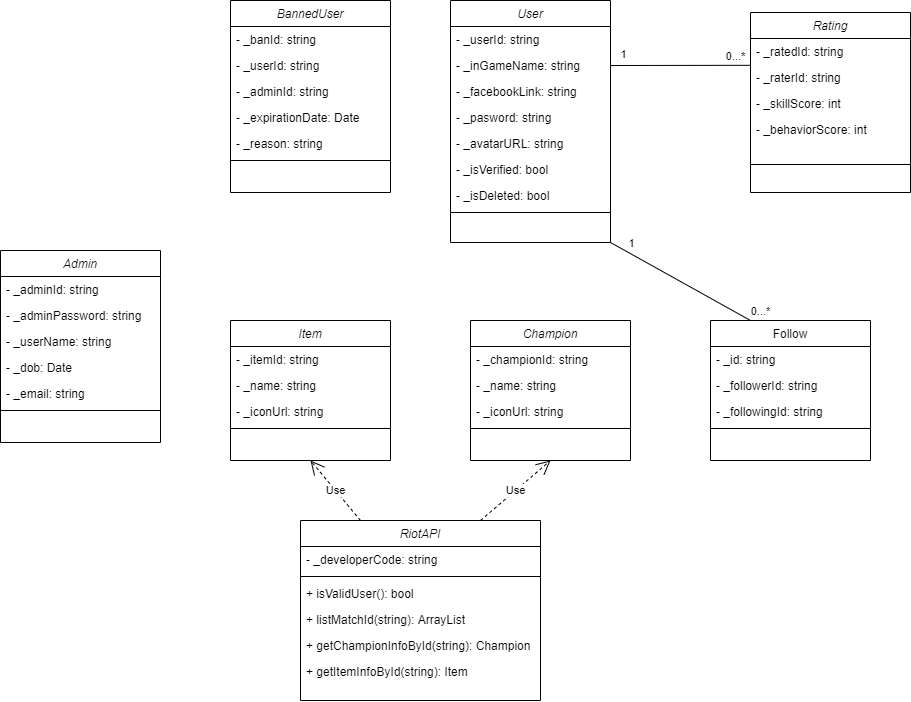

The diagram above was exported from draw.io. Its source (the exported page's mxGraphModel, read from the mxfile embedded in the PNG):
<mxGraphModel dx="1859" dy="457" grid="1" gridSize="10" guides="1" tooltips="1" connect="1" arrows="1" fold="1" page="1" pageScale="1" pageWidth="827" pageHeight="1169" math="0" shadow="0">
  <root>
    <mxCell id="WIyWlLk6GJQsqaUBKTNV-0" />
    <mxCell id="WIyWlLk6GJQsqaUBKTNV-1" parent="WIyWlLk6GJQsqaUBKTNV-0" />
    <mxCell id="zkfFHV4jXpPFQw0GAbJ--0" value="User" style="swimlane;fontStyle=2;align=center;verticalAlign=top;childLayout=stackLayout;horizontal=1;startSize=26;horizontalStack=0;resizeParent=1;resizeLast=0;collapsible=1;marginBottom=0;rounded=0;shadow=0;strokeWidth=1;" parent="WIyWlLk6GJQsqaUBKTNV-1" vertex="1">
      <mxGeometry x="220" y="120" width="160" height="242" as="geometry">
        <mxRectangle x="230" y="140" width="160" height="26" as="alternateBounds" />
      </mxGeometry>
    </mxCell>
    <mxCell id="zkfFHV4jXpPFQw0GAbJ--1" value="- _userId: string" style="text;align=left;verticalAlign=top;spacingLeft=4;spacingRight=4;overflow=hidden;rotatable=0;points=[[0,0.5],[1,0.5]];portConstraint=eastwest;" parent="zkfFHV4jXpPFQw0GAbJ--0" vertex="1">
      <mxGeometry y="26" width="160" height="26" as="geometry" />
    </mxCell>
    <mxCell id="zkfFHV4jXpPFQw0GAbJ--2" value="- _inGameName: string" style="text;align=left;verticalAlign=top;spacingLeft=4;spacingRight=4;overflow=hidden;rotatable=0;points=[[0,0.5],[1,0.5]];portConstraint=eastwest;rounded=0;shadow=0;html=0;" parent="zkfFHV4jXpPFQw0GAbJ--0" vertex="1">
      <mxGeometry y="52" width="160" height="26" as="geometry" />
    </mxCell>
    <mxCell id="zkfFHV4jXpPFQw0GAbJ--3" value="- _facebookLink: string" style="text;align=left;verticalAlign=top;spacingLeft=4;spacingRight=4;overflow=hidden;rotatable=0;points=[[0,0.5],[1,0.5]];portConstraint=eastwest;rounded=0;shadow=0;html=0;" parent="zkfFHV4jXpPFQw0GAbJ--0" vertex="1">
      <mxGeometry y="78" width="160" height="26" as="geometry" />
    </mxCell>
    <mxCell id="dDP6g_YnqMMxuJiehY0t-0" value="- _pasword: string" style="text;align=left;verticalAlign=top;spacingLeft=4;spacingRight=4;overflow=hidden;rotatable=0;points=[[0,0.5],[1,0.5]];portConstraint=eastwest;rounded=0;shadow=0;html=0;" parent="zkfFHV4jXpPFQw0GAbJ--0" vertex="1">
      <mxGeometry y="104" width="160" height="26" as="geometry" />
    </mxCell>
    <mxCell id="dDP6g_YnqMMxuJiehY0t-1" value="- _avatarURL: string" style="text;align=left;verticalAlign=top;spacingLeft=4;spacingRight=4;overflow=hidden;rotatable=0;points=[[0,0.5],[1,0.5]];portConstraint=eastwest;rounded=0;shadow=0;html=0;" parent="zkfFHV4jXpPFQw0GAbJ--0" vertex="1">
      <mxGeometry y="130" width="160" height="26" as="geometry" />
    </mxCell>
    <mxCell id="dDP6g_YnqMMxuJiehY0t-3" value="- _isVerified: bool" style="text;align=left;verticalAlign=top;spacingLeft=4;spacingRight=4;overflow=hidden;rotatable=0;points=[[0,0.5],[1,0.5]];portConstraint=eastwest;rounded=0;shadow=0;html=0;" parent="zkfFHV4jXpPFQw0GAbJ--0" vertex="1">
      <mxGeometry y="156" width="160" height="26" as="geometry" />
    </mxCell>
    <mxCell id="dDP6g_YnqMMxuJiehY0t-4" value="- _isDeleted: bool" style="text;align=left;verticalAlign=top;spacingLeft=4;spacingRight=4;overflow=hidden;rotatable=0;points=[[0,0.5],[1,0.5]];portConstraint=eastwest;rounded=0;shadow=0;html=0;" parent="zkfFHV4jXpPFQw0GAbJ--0" vertex="1">
      <mxGeometry y="182" width="160" height="26" as="geometry" />
    </mxCell>
    <mxCell id="zkfFHV4jXpPFQw0GAbJ--4" value="" style="line;html=1;strokeWidth=1;align=left;verticalAlign=middle;spacingTop=-1;spacingLeft=3;spacingRight=3;rotatable=0;labelPosition=right;points=[];portConstraint=eastwest;" parent="zkfFHV4jXpPFQw0GAbJ--0" vertex="1">
      <mxGeometry y="208" width="160" height="8" as="geometry" />
    </mxCell>
    <mxCell id="zkfFHV4jXpPFQw0GAbJ--17" value="Follow" style="swimlane;fontStyle=0;align=center;verticalAlign=top;childLayout=stackLayout;horizontal=1;startSize=26;horizontalStack=0;resizeParent=1;resizeLast=0;collapsible=1;marginBottom=0;rounded=0;shadow=0;strokeWidth=1;" parent="WIyWlLk6GJQsqaUBKTNV-1" vertex="1">
      <mxGeometry x="480" y="440" width="160" height="140" as="geometry">
        <mxRectangle x="550" y="140" width="160" height="26" as="alternateBounds" />
      </mxGeometry>
    </mxCell>
    <mxCell id="zkfFHV4jXpPFQw0GAbJ--18" value="- _id: string" style="text;align=left;verticalAlign=top;spacingLeft=4;spacingRight=4;overflow=hidden;rotatable=0;points=[[0,0.5],[1,0.5]];portConstraint=eastwest;" parent="zkfFHV4jXpPFQw0GAbJ--17" vertex="1">
      <mxGeometry y="26" width="160" height="26" as="geometry" />
    </mxCell>
    <mxCell id="zkfFHV4jXpPFQw0GAbJ--19" value="- _followerId: string" style="text;align=left;verticalAlign=top;spacingLeft=4;spacingRight=4;overflow=hidden;rotatable=0;points=[[0,0.5],[1,0.5]];portConstraint=eastwest;rounded=0;shadow=0;html=0;" parent="zkfFHV4jXpPFQw0GAbJ--17" vertex="1">
      <mxGeometry y="52" width="160" height="26" as="geometry" />
    </mxCell>
    <mxCell id="zkfFHV4jXpPFQw0GAbJ--20" value="- _followingId: string" style="text;align=left;verticalAlign=top;spacingLeft=4;spacingRight=4;overflow=hidden;rotatable=0;points=[[0,0.5],[1,0.5]];portConstraint=eastwest;rounded=0;shadow=0;html=0;" parent="zkfFHV4jXpPFQw0GAbJ--17" vertex="1">
      <mxGeometry y="78" width="160" height="26" as="geometry" />
    </mxCell>
    <mxCell id="zkfFHV4jXpPFQw0GAbJ--23" value="" style="line;html=1;strokeWidth=1;align=left;verticalAlign=middle;spacingTop=-1;spacingLeft=3;spacingRight=3;rotatable=0;labelPosition=right;points=[];portConstraint=eastwest;" parent="zkfFHV4jXpPFQw0GAbJ--17" vertex="1">
      <mxGeometry y="104" width="160" height="8" as="geometry" />
    </mxCell>
    <mxCell id="iaJHzadG2bhLjefMvqal-0" value="Rating" style="swimlane;fontStyle=2;align=center;verticalAlign=top;childLayout=stackLayout;horizontal=1;startSize=26;horizontalStack=0;resizeParent=1;resizeLast=0;collapsible=1;marginBottom=0;rounded=0;shadow=0;strokeWidth=1;" vertex="1" parent="WIyWlLk6GJQsqaUBKTNV-1">
      <mxGeometry x="520" y="132" width="160" height="180" as="geometry">
        <mxRectangle x="230" y="140" width="160" height="26" as="alternateBounds" />
      </mxGeometry>
    </mxCell>
    <mxCell id="iaJHzadG2bhLjefMvqal-1" value="- _ratedId: string" style="text;align=left;verticalAlign=top;spacingLeft=4;spacingRight=4;overflow=hidden;rotatable=0;points=[[0,0.5],[1,0.5]];portConstraint=eastwest;" vertex="1" parent="iaJHzadG2bhLjefMvqal-0">
      <mxGeometry y="26" width="160" height="26" as="geometry" />
    </mxCell>
    <mxCell id="iaJHzadG2bhLjefMvqal-2" value="- _raterId: string" style="text;align=left;verticalAlign=top;spacingLeft=4;spacingRight=4;overflow=hidden;rotatable=0;points=[[0,0.5],[1,0.5]];portConstraint=eastwest;rounded=0;shadow=0;html=0;" vertex="1" parent="iaJHzadG2bhLjefMvqal-0">
      <mxGeometry y="52" width="160" height="26" as="geometry" />
    </mxCell>
    <mxCell id="iaJHzadG2bhLjefMvqal-3" value="- _skillScore: int" style="text;align=left;verticalAlign=top;spacingLeft=4;spacingRight=4;overflow=hidden;rotatable=0;points=[[0,0.5],[1,0.5]];portConstraint=eastwest;rounded=0;shadow=0;html=0;" vertex="1" parent="iaJHzadG2bhLjefMvqal-0">
      <mxGeometry y="78" width="160" height="26" as="geometry" />
    </mxCell>
    <mxCell id="iaJHzadG2bhLjefMvqal-4" value="- _behaviorScore: int" style="text;align=left;verticalAlign=top;spacingLeft=4;spacingRight=4;overflow=hidden;rotatable=0;points=[[0,0.5],[1,0.5]];portConstraint=eastwest;rounded=0;shadow=0;html=0;" vertex="1" parent="iaJHzadG2bhLjefMvqal-0">
      <mxGeometry y="104" width="160" height="26" as="geometry" />
    </mxCell>
    <mxCell id="iaJHzadG2bhLjefMvqal-8" value="" style="line;html=1;strokeWidth=1;align=left;verticalAlign=middle;spacingTop=-1;spacingLeft=3;spacingRight=3;rotatable=0;labelPosition=right;points=[];portConstraint=eastwest;" vertex="1" parent="iaJHzadG2bhLjefMvqal-0">
      <mxGeometry y="130" width="160" height="44" as="geometry" />
    </mxCell>
    <mxCell id="iaJHzadG2bhLjefMvqal-9" value="BannedUser" style="swimlane;fontStyle=2;align=center;verticalAlign=top;childLayout=stackLayout;horizontal=1;startSize=26;horizontalStack=0;resizeParent=1;resizeLast=0;collapsible=1;marginBottom=0;rounded=0;shadow=0;strokeWidth=1;" vertex="1" parent="WIyWlLk6GJQsqaUBKTNV-1">
      <mxGeometry y="120" width="160" height="192" as="geometry">
        <mxRectangle x="230" y="140" width="160" height="26" as="alternateBounds" />
      </mxGeometry>
    </mxCell>
    <mxCell id="iaJHzadG2bhLjefMvqal-10" value="- _banId: string" style="text;align=left;verticalAlign=top;spacingLeft=4;spacingRight=4;overflow=hidden;rotatable=0;points=[[0,0.5],[1,0.5]];portConstraint=eastwest;" vertex="1" parent="iaJHzadG2bhLjefMvqal-9">
      <mxGeometry y="26" width="160" height="26" as="geometry" />
    </mxCell>
    <mxCell id="iaJHzadG2bhLjefMvqal-11" value="- _userId: string" style="text;align=left;verticalAlign=top;spacingLeft=4;spacingRight=4;overflow=hidden;rotatable=0;points=[[0,0.5],[1,0.5]];portConstraint=eastwest;rounded=0;shadow=0;html=0;" vertex="1" parent="iaJHzadG2bhLjefMvqal-9">
      <mxGeometry y="52" width="160" height="26" as="geometry" />
    </mxCell>
    <mxCell id="iaJHzadG2bhLjefMvqal-12" value="- _adminId: string" style="text;align=left;verticalAlign=top;spacingLeft=4;spacingRight=4;overflow=hidden;rotatable=0;points=[[0,0.5],[1,0.5]];portConstraint=eastwest;rounded=0;shadow=0;html=0;" vertex="1" parent="iaJHzadG2bhLjefMvqal-9">
      <mxGeometry y="78" width="160" height="26" as="geometry" />
    </mxCell>
    <mxCell id="iaJHzadG2bhLjefMvqal-13" value="- _expirationDate: Date" style="text;align=left;verticalAlign=top;spacingLeft=4;spacingRight=4;overflow=hidden;rotatable=0;points=[[0,0.5],[1,0.5]];portConstraint=eastwest;rounded=0;shadow=0;html=0;" vertex="1" parent="iaJHzadG2bhLjefMvqal-9">
      <mxGeometry y="104" width="160" height="26" as="geometry" />
    </mxCell>
    <mxCell id="iaJHzadG2bhLjefMvqal-15" value="- _reason: string" style="text;align=left;verticalAlign=top;spacingLeft=4;spacingRight=4;overflow=hidden;rotatable=0;points=[[0,0.5],[1,0.5]];portConstraint=eastwest;rounded=0;shadow=0;html=0;" vertex="1" parent="iaJHzadG2bhLjefMvqal-9">
      <mxGeometry y="130" width="160" height="26" as="geometry" />
    </mxCell>
    <mxCell id="iaJHzadG2bhLjefMvqal-14" value="" style="line;html=1;strokeWidth=1;align=left;verticalAlign=middle;spacingTop=-1;spacingLeft=3;spacingRight=3;rotatable=0;labelPosition=right;points=[];portConstraint=eastwest;" vertex="1" parent="iaJHzadG2bhLjefMvqal-9">
      <mxGeometry y="156" width="160" height="8" as="geometry" />
    </mxCell>
    <mxCell id="iaJHzadG2bhLjefMvqal-16" value="Champion" style="swimlane;fontStyle=2;align=center;verticalAlign=top;childLayout=stackLayout;horizontal=1;startSize=26;horizontalStack=0;resizeParent=1;resizeLast=0;collapsible=1;marginBottom=0;rounded=0;shadow=0;strokeWidth=1;" vertex="1" parent="WIyWlLk6GJQsqaUBKTNV-1">
      <mxGeometry x="240" y="440" width="160" height="140" as="geometry">
        <mxRectangle x="230" y="140" width="160" height="26" as="alternateBounds" />
      </mxGeometry>
    </mxCell>
    <mxCell id="iaJHzadG2bhLjefMvqal-17" value="- _championId: string" style="text;align=left;verticalAlign=top;spacingLeft=4;spacingRight=4;overflow=hidden;rotatable=0;points=[[0,0.5],[1,0.5]];portConstraint=eastwest;" vertex="1" parent="iaJHzadG2bhLjefMvqal-16">
      <mxGeometry y="26" width="160" height="26" as="geometry" />
    </mxCell>
    <mxCell id="iaJHzadG2bhLjefMvqal-18" value="- _name: string" style="text;align=left;verticalAlign=top;spacingLeft=4;spacingRight=4;overflow=hidden;rotatable=0;points=[[0,0.5],[1,0.5]];portConstraint=eastwest;rounded=0;shadow=0;html=0;" vertex="1" parent="iaJHzadG2bhLjefMvqal-16">
      <mxGeometry y="52" width="160" height="26" as="geometry" />
    </mxCell>
    <mxCell id="iaJHzadG2bhLjefMvqal-19" value="- _iconUrl: string" style="text;align=left;verticalAlign=top;spacingLeft=4;spacingRight=4;overflow=hidden;rotatable=0;points=[[0,0.5],[1,0.5]];portConstraint=eastwest;rounded=0;shadow=0;html=0;" vertex="1" parent="iaJHzadG2bhLjefMvqal-16">
      <mxGeometry y="78" width="160" height="26" as="geometry" />
    </mxCell>
    <mxCell id="iaJHzadG2bhLjefMvqal-22" value="" style="line;html=1;strokeWidth=1;align=left;verticalAlign=middle;spacingTop=-1;spacingLeft=3;spacingRight=3;rotatable=0;labelPosition=right;points=[];portConstraint=eastwest;" vertex="1" parent="iaJHzadG2bhLjefMvqal-16">
      <mxGeometry y="104" width="160" height="8" as="geometry" />
    </mxCell>
    <mxCell id="iaJHzadG2bhLjefMvqal-23" value="Item" style="swimlane;fontStyle=2;align=center;verticalAlign=top;childLayout=stackLayout;horizontal=1;startSize=26;horizontalStack=0;resizeParent=1;resizeLast=0;collapsible=1;marginBottom=0;rounded=0;shadow=0;strokeWidth=1;" vertex="1" parent="WIyWlLk6GJQsqaUBKTNV-1">
      <mxGeometry y="440" width="160" height="140" as="geometry">
        <mxRectangle x="230" y="140" width="160" height="26" as="alternateBounds" />
      </mxGeometry>
    </mxCell>
    <mxCell id="iaJHzadG2bhLjefMvqal-24" value="- _itemId: string" style="text;align=left;verticalAlign=top;spacingLeft=4;spacingRight=4;overflow=hidden;rotatable=0;points=[[0,0.5],[1,0.5]];portConstraint=eastwest;" vertex="1" parent="iaJHzadG2bhLjefMvqal-23">
      <mxGeometry y="26" width="160" height="26" as="geometry" />
    </mxCell>
    <mxCell id="iaJHzadG2bhLjefMvqal-25" value="- _name: string" style="text;align=left;verticalAlign=top;spacingLeft=4;spacingRight=4;overflow=hidden;rotatable=0;points=[[0,0.5],[1,0.5]];portConstraint=eastwest;rounded=0;shadow=0;html=0;" vertex="1" parent="iaJHzadG2bhLjefMvqal-23">
      <mxGeometry y="52" width="160" height="26" as="geometry" />
    </mxCell>
    <mxCell id="iaJHzadG2bhLjefMvqal-26" value="- _iconUrl: string" style="text;align=left;verticalAlign=top;spacingLeft=4;spacingRight=4;overflow=hidden;rotatable=0;points=[[0,0.5],[1,0.5]];portConstraint=eastwest;rounded=0;shadow=0;html=0;" vertex="1" parent="iaJHzadG2bhLjefMvqal-23">
      <mxGeometry y="78" width="160" height="26" as="geometry" />
    </mxCell>
    <mxCell id="iaJHzadG2bhLjefMvqal-27" value="" style="line;html=1;strokeWidth=1;align=left;verticalAlign=middle;spacingTop=-1;spacingLeft=3;spacingRight=3;rotatable=0;labelPosition=right;points=[];portConstraint=eastwest;" vertex="1" parent="iaJHzadG2bhLjefMvqal-23">
      <mxGeometry y="104" width="160" height="8" as="geometry" />
    </mxCell>
    <mxCell id="iaJHzadG2bhLjefMvqal-28" value="Admin" style="swimlane;fontStyle=2;align=center;verticalAlign=top;childLayout=stackLayout;horizontal=1;startSize=26;horizontalStack=0;resizeParent=1;resizeLast=0;collapsible=1;marginBottom=0;rounded=0;shadow=0;strokeWidth=1;" vertex="1" parent="WIyWlLk6GJQsqaUBKTNV-1">
      <mxGeometry x="-230" y="370" width="160" height="192" as="geometry">
        <mxRectangle x="230" y="140" width="160" height="26" as="alternateBounds" />
      </mxGeometry>
    </mxCell>
    <mxCell id="iaJHzadG2bhLjefMvqal-29" value="- _adminId: string" style="text;align=left;verticalAlign=top;spacingLeft=4;spacingRight=4;overflow=hidden;rotatable=0;points=[[0,0.5],[1,0.5]];portConstraint=eastwest;" vertex="1" parent="iaJHzadG2bhLjefMvqal-28">
      <mxGeometry y="26" width="160" height="26" as="geometry" />
    </mxCell>
    <mxCell id="iaJHzadG2bhLjefMvqal-30" value="- _adminPassword: string" style="text;align=left;verticalAlign=top;spacingLeft=4;spacingRight=4;overflow=hidden;rotatable=0;points=[[0,0.5],[1,0.5]];portConstraint=eastwest;rounded=0;shadow=0;html=0;" vertex="1" parent="iaJHzadG2bhLjefMvqal-28">
      <mxGeometry y="52" width="160" height="26" as="geometry" />
    </mxCell>
    <mxCell id="iaJHzadG2bhLjefMvqal-31" value="- _userName: string" style="text;align=left;verticalAlign=top;spacingLeft=4;spacingRight=4;overflow=hidden;rotatable=0;points=[[0,0.5],[1,0.5]];portConstraint=eastwest;rounded=0;shadow=0;html=0;" vertex="1" parent="iaJHzadG2bhLjefMvqal-28">
      <mxGeometry y="78" width="160" height="26" as="geometry" />
    </mxCell>
    <mxCell id="iaJHzadG2bhLjefMvqal-32" value="- _dob: Date" style="text;align=left;verticalAlign=top;spacingLeft=4;spacingRight=4;overflow=hidden;rotatable=0;points=[[0,0.5],[1,0.5]];portConstraint=eastwest;rounded=0;shadow=0;html=0;" vertex="1" parent="iaJHzadG2bhLjefMvqal-28">
      <mxGeometry y="104" width="160" height="26" as="geometry" />
    </mxCell>
    <mxCell id="iaJHzadG2bhLjefMvqal-33" value="- _email: string" style="text;align=left;verticalAlign=top;spacingLeft=4;spacingRight=4;overflow=hidden;rotatable=0;points=[[0,0.5],[1,0.5]];portConstraint=eastwest;rounded=0;shadow=0;html=0;" vertex="1" parent="iaJHzadG2bhLjefMvqal-28">
      <mxGeometry y="130" width="160" height="26" as="geometry" />
    </mxCell>
    <mxCell id="iaJHzadG2bhLjefMvqal-34" value="" style="line;html=1;strokeWidth=1;align=left;verticalAlign=middle;spacingTop=-1;spacingLeft=3;spacingRight=3;rotatable=0;labelPosition=right;points=[];portConstraint=eastwest;" vertex="1" parent="iaJHzadG2bhLjefMvqal-28">
      <mxGeometry y="156" width="160" height="8" as="geometry" />
    </mxCell>
    <mxCell id="iaJHzadG2bhLjefMvqal-38" value="" style="endArrow=none;html=1;rounded=0;entryX=-0.001;entryY=0.031;entryDx=0;entryDy=0;exitX=1;exitY=0.5;exitDx=0;exitDy=0;entryPerimeter=0;" edge="1" parent="WIyWlLk6GJQsqaUBKTNV-1" source="zkfFHV4jXpPFQw0GAbJ--2" target="iaJHzadG2bhLjefMvqal-2">
      <mxGeometry relative="1" as="geometry">
        <mxPoint x="381" y="185" as="sourcePoint" />
        <mxPoint x="590" y="240" as="targetPoint" />
      </mxGeometry>
    </mxCell>
    <mxCell id="iaJHzadG2bhLjefMvqal-42" value="1" style="edgeLabel;html=1;align=center;verticalAlign=middle;resizable=0;points=[];" vertex="1" connectable="0" parent="iaJHzadG2bhLjefMvqal-38">
      <mxGeometry x="-0.827" y="-1" relative="1" as="geometry">
        <mxPoint y="-12" as="offset" />
      </mxGeometry>
    </mxCell>
    <mxCell id="iaJHzadG2bhLjefMvqal-43" value="0...*" style="edgeLabel;html=1;align=center;verticalAlign=middle;resizable=0;points=[];" vertex="1" connectable="0" parent="iaJHzadG2bhLjefMvqal-38">
      <mxGeometry x="0.7741" y="3" relative="1" as="geometry">
        <mxPoint y="-6" as="offset" />
      </mxGeometry>
    </mxCell>
    <mxCell id="iaJHzadG2bhLjefMvqal-40" value="" style="endArrow=none;html=1;rounded=0;exitX=1;exitY=1;exitDx=0;exitDy=0;entryX=0.25;entryY=0;entryDx=0;entryDy=0;" edge="1" parent="WIyWlLk6GJQsqaUBKTNV-1" source="zkfFHV4jXpPFQw0GAbJ--0" target="zkfFHV4jXpPFQw0GAbJ--17">
      <mxGeometry relative="1" as="geometry">
        <mxPoint x="460" y="390" as="sourcePoint" />
        <mxPoint x="620" y="390" as="targetPoint" />
      </mxGeometry>
    </mxCell>
    <mxCell id="iaJHzadG2bhLjefMvqal-46" value="1" style="edgeLabel;html=1;align=center;verticalAlign=middle;resizable=0;points=[];" vertex="1" connectable="0" parent="iaJHzadG2bhLjefMvqal-40">
      <mxGeometry x="-0.8211" y="2" relative="1" as="geometry">
        <mxPoint x="7" y="-5" as="offset" />
      </mxGeometry>
    </mxCell>
    <mxCell id="iaJHzadG2bhLjefMvqal-47" value="0...*" style="edgeLabel;html=1;align=center;verticalAlign=middle;resizable=0;points=[];" vertex="1" connectable="0" parent="iaJHzadG2bhLjefMvqal-40">
      <mxGeometry x="0.7704" y="3" relative="1" as="geometry">
        <mxPoint x="24" y="2" as="offset" />
      </mxGeometry>
    </mxCell>
    <mxCell id="iaJHzadG2bhLjefMvqal-48" value="RiotAPI" style="swimlane;fontStyle=2;align=center;verticalAlign=top;childLayout=stackLayout;horizontal=1;startSize=26;horizontalStack=0;resizeParent=1;resizeLast=0;collapsible=1;marginBottom=0;rounded=0;shadow=0;strokeWidth=1;" vertex="1" parent="WIyWlLk6GJQsqaUBKTNV-1">
      <mxGeometry x="70" y="640" width="240" height="180" as="geometry">
        <mxRectangle x="230" y="140" width="160" height="26" as="alternateBounds" />
      </mxGeometry>
    </mxCell>
    <mxCell id="iaJHzadG2bhLjefMvqal-49" value="- _developerCode: string" style="text;align=left;verticalAlign=top;spacingLeft=4;spacingRight=4;overflow=hidden;rotatable=0;points=[[0,0.5],[1,0.5]];portConstraint=eastwest;" vertex="1" parent="iaJHzadG2bhLjefMvqal-48">
      <mxGeometry y="26" width="240" height="26" as="geometry" />
    </mxCell>
    <mxCell id="iaJHzadG2bhLjefMvqal-54" value="" style="line;html=1;strokeWidth=1;align=left;verticalAlign=middle;spacingTop=-1;spacingLeft=3;spacingRight=3;rotatable=0;labelPosition=right;points=[];portConstraint=eastwest;" vertex="1" parent="iaJHzadG2bhLjefMvqal-48">
      <mxGeometry y="52" width="240" height="8" as="geometry" />
    </mxCell>
    <mxCell id="iaJHzadG2bhLjefMvqal-55" value="+ isValidUser(): bool" style="text;align=left;verticalAlign=top;spacingLeft=4;spacingRight=4;overflow=hidden;rotatable=0;points=[[0,0.5],[1,0.5]];portConstraint=eastwest;rounded=0;shadow=0;html=0;" vertex="1" parent="iaJHzadG2bhLjefMvqal-48">
      <mxGeometry y="60" width="240" height="26" as="geometry" />
    </mxCell>
    <mxCell id="iaJHzadG2bhLjefMvqal-56" value="+ listMatchId(string): ArrayList" style="text;align=left;verticalAlign=top;spacingLeft=4;spacingRight=4;overflow=hidden;rotatable=0;points=[[0,0.5],[1,0.5]];portConstraint=eastwest;rounded=0;shadow=0;html=0;" vertex="1" parent="iaJHzadG2bhLjefMvqal-48">
      <mxGeometry y="86" width="240" height="26" as="geometry" />
    </mxCell>
    <mxCell id="iaJHzadG2bhLjefMvqal-57" value="+ getChampionInfoById(string): Champion" style="text;align=left;verticalAlign=top;spacingLeft=4;spacingRight=4;overflow=hidden;rotatable=0;points=[[0,0.5],[1,0.5]];portConstraint=eastwest;rounded=0;shadow=0;html=0;" vertex="1" parent="iaJHzadG2bhLjefMvqal-48">
      <mxGeometry y="112" width="240" height="26" as="geometry" />
    </mxCell>
    <mxCell id="iaJHzadG2bhLjefMvqal-58" value="+ getItemInfoById(string): Item" style="text;align=left;verticalAlign=top;spacingLeft=4;spacingRight=4;overflow=hidden;rotatable=0;points=[[0,0.5],[1,0.5]];portConstraint=eastwest;rounded=0;shadow=0;html=0;" vertex="1" parent="iaJHzadG2bhLjefMvqal-48">
      <mxGeometry y="138" width="240" height="26" as="geometry" />
    </mxCell>
    <mxCell id="iaJHzadG2bhLjefMvqal-59" value="Use" style="endArrow=open;endSize=12;dashed=1;html=1;exitX=0.75;exitY=0;exitDx=0;exitDy=0;" edge="1" parent="WIyWlLk6GJQsqaUBKTNV-1" source="iaJHzadG2bhLjefMvqal-48">
      <mxGeometry width="160" relative="1" as="geometry">
        <mxPoint x="350" y="670" as="sourcePoint" />
        <mxPoint x="320" y="580" as="targetPoint" />
      </mxGeometry>
    </mxCell>
    <mxCell id="iaJHzadG2bhLjefMvqal-63" value="Use" style="endArrow=open;endSize=12;dashed=1;html=1;entryX=0.5;entryY=1;entryDx=0;entryDy=0;exitX=0.25;exitY=0;exitDx=0;exitDy=0;" edge="1" parent="WIyWlLk6GJQsqaUBKTNV-1" source="iaJHzadG2bhLjefMvqal-48" target="iaJHzadG2bhLjefMvqal-23">
      <mxGeometry width="160" relative="1" as="geometry">
        <mxPoint x="180" y="600" as="sourcePoint" />
        <mxPoint x="160" y="640" as="targetPoint" />
      </mxGeometry>
    </mxCell>
  </root>
</mxGraphModel>